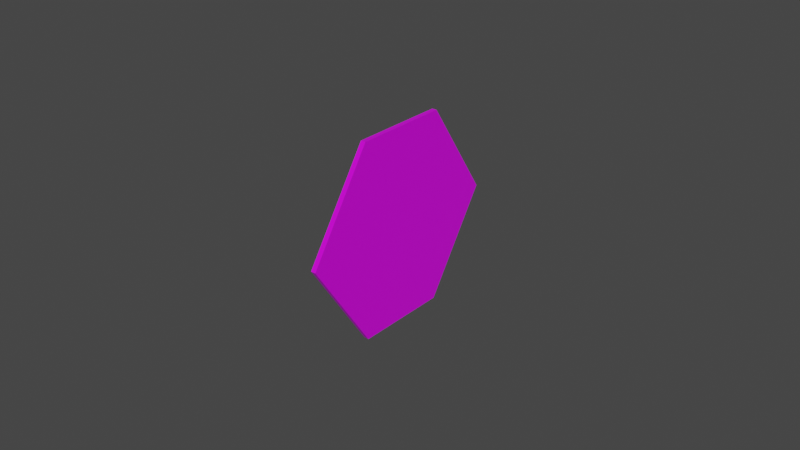 # Source: TerrainHex_Wool.blend  (saved by Blender 3.4.6; exported with 4.5.12 LTS)
import bpy
from mathutils import Matrix  # noqa: F401  (used for matrix-valued properties, if any)

bpy.ops.wm.read_factory_settings(use_empty=True)
scene = bpy.context.scene
scene.name = 'Scene'

# ---- collections
col_collection = bpy.data.collections.new('Collection'); scene.collection.children.link(col_collection)

# ---- materials (node trees are filled in below, after node groups)
mat_material = bpy.data.materials.new('Material')
mat_material.alpha_threshold = 0.0
mat_material.use_transparent_shadow = False
mat_material.line_color = (0.0, 0.0, 0.0, 1.0)

# ---- material node trees
mat_material.use_nodes = True; mat_material.node_tree.nodes.clear()
_N = mat_material.node_tree.nodes; _L = mat_material.node_tree.links
n0 = _N.new('ShaderNodeOutputMaterial'); n0.name = 'Material Output'; n0.location = (300, 300)
n1 = _N.new('ShaderNodeBsdfPrincipled'); n1.name = 'Principled BSDF'; n1.location = (10, 300)
n1.distribution = 'GGX'
n1.subsurface_method = 'RANDOM_WALK_SKIN'
n1.inputs[0].default_value = (0.8365, 0.0, 1.0, 1.0)
n1.inputs[2].default_value = 0.4
n1.inputs[3].default_value = 1.45
n1.inputs[27].default_value = (0.0, 0.0, 0.0, 1.0)
n1.inputs[28].default_value = 1.0
_L.new(n1.outputs[0], n0.inputs[0])
n0.is_active_output = True

# ---- world
world_world = bpy.data.worlds.new('World'); scene.world = world_world
world_world.use_nodes = True; world_world.node_tree.nodes.clear()
_N = world_world.node_tree.nodes; _L = world_world.node_tree.links
n0 = _N.new('ShaderNodeOutputWorld'); n0.name = 'World Output'; n0.location = (300, 300)
n1 = _N.new('ShaderNodeBackground'); n1.name = 'Background'; n1.location = (10, 300)
n1.inputs[0].default_value = (0.05088, 0.05088, 0.05088, 1.0)
_L.new(n1.outputs[0], n0.inputs[0])
n0.is_active_output = True
world_world.color = (0.05088, 0.05088, 0.05088)
world_world.use_sun_shadow = False
world_world.sun_shadow_jitter_overblur = 0.0

# ---- meshes
me_cube = bpy.data.meshes.new('Cube')
me_cube.from_pydata([(1.0, 0.5948, 1.207), (1.0, 0.5948, -1.207), (1.0, -0.5948, 1.207), (1.0, -0.5948, -1.207), (-1.0, 0.5948, 1.207), (-1.0, 0.5948, -1.207), (-1.0, -0.5948, 1.207), (-1.0, -0.5948, -1.207), (1.0, 1.402, 0.0), (-1.0, -1.402, 0.0), (1.0, -1.402, 0.0), (-1.0, 1.402, 0.0)], [], [(0, 4, 6, 2), (10, 2, 6, 9), (9, 6, 4, 11), (5, 1, 3, 7), (8, 0, 2, 10), (11, 4, 0, 8), (5, 11, 8, 1), (1, 8, 10, 3), (7, 9, 11, 5), (3, 10, 9, 7)])
_uv = me_cube.uv_layers.new(name='UVMap')
_uv.uv.foreach_set('vector', [0.625, 0.5, 0.875, 0.5, 0.875, 0.75, 0.625, 0.75, 0.5, 0.75, 0.625, 0.75, 0.625, 1.0, 0.5, 1.0, 0.5, 0.0, 0.625, 0.0, 0.625, 0.25, 0.5, 0.25, 0.125, 0.5, 0.375, 0.5, 0.375, 0.75, 0.125, 0.75, 0.5, 0.5, 0.625, 0.5, 0.625, 0.75, 0.5, 0.75, 0.5, 0.25, 0.625, 0.25, 0.625, 0.5, 0.5, 0.5, 0.375, 0.25, 0.5, 0.25, 0.5, 0.5, 0.375, 0.5, 0.375, 0.5, 0.5, 0.5, 0.5, 0.75, 0.375, 0.75, 0.375, 0.0, 0.5, 0.0, 0.5, 0.25, 0.375, 0.25, 0.375, 0.75, 0.5, 0.75, 0.5, 1.0, 0.375, 1.0])
me_cube.materials.append(mat_material)
me_cube.use_mirror_vertex_groups = False
me_cube.update()

# ---- objects
ob_cube = bpy.data.objects.new('Cube', me_cube)

# ---- transforms, parenting, visibility, modifiers, constraints
ob_cube.location = (0.0, 0.0, 0.0)
ob_cube.scale = (0.000785, 0.02609, 0.02609)
ob_cube.lock_rotations_4d = False
ob_cube.empty_display_type = 'ARROWS'
ob_cube.lineart.crease_threshold = 0.0

# ---- collection membership
col_collection.objects.link(ob_cube)

# ---- scene / render settings (as saved in the file)
scene.frame_start = 1; scene.frame_end = 250; scene.frame_set(1)
scene.render.engine = 'BLENDER_EEVEE_NEXT'
scene.cycles.sampling_pattern = 'TABULATED_SOBOL'
scene.cycles.use_light_tree = False
scene.view_settings.view_transform = 'Filmic'
bpy.context.view_layer.update()

# ---- added for rendering (the .blend has no active camera and no usable light): camera, sun
cam_auto = bpy.data.cameras.new('AutoCamera')
cam_auto.lens = 50.0
cam_auto.sensor_width = 36.0
cam_auto.clip_end = 1000.0
ob_auto_camera = bpy.data.objects.new('AutoCamera', cam_auto)
scene.collection.objects.link(ob_auto_camera)
ob_auto_camera.location = (0.185045, -0.222054, 0.148036)
ob_auto_camera.rotation_euler = (1.09748, -7.21219e-08, 0.694738)
scene.camera = ob_auto_camera
light_auto_sun = bpy.data.lights.new('AutoSun', 'SUN')
light_auto_sun.energy = 3.0
light_auto_sun.angle = 0.0523599
ob_auto_sun = bpy.data.objects.new('AutoSun', light_auto_sun)
scene.collection.objects.link(ob_auto_sun)
ob_auto_sun.rotation_euler = (0.872665, 0.174533, 0.523599)
bpy.context.view_layer.update()
